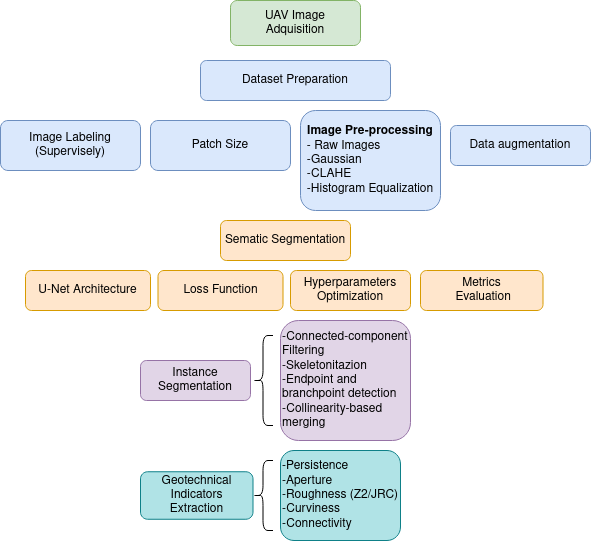

The diagram above was exported from draw.io. Its source (the exported page's mxGraphModel, read from the mxfile embedded in the PNG):
<mxGraphModel dx="1240" dy="657" grid="1" gridSize="10" guides="1" tooltips="1" connect="1" arrows="1" fold="1" page="1" pageScale="1" pageWidth="850" pageHeight="1100" math="0" shadow="0">
  <root>
    <mxCell id="0" />
    <mxCell id="1" parent="0" />
    <mxCell id="GtnibURfzxGNTM2yzmKo-1" parent="1" style="rounded=1;whiteSpace=wrap;html=1;fillColor=#dae8fc;strokeColor=#6c8ebf;" value="&lt;div&gt;&lt;font&gt;&lt;b&gt;Image Pre-processing&lt;/b&gt;&lt;/font&gt;&lt;/div&gt;&lt;div align=&quot;left&quot;&gt;- Raw Images&lt;/div&gt;&lt;div align=&quot;left&quot;&gt;-Gaussian&lt;/div&gt;&lt;div align=&quot;left&quot;&gt;-CLAHE&lt;/div&gt;&lt;div align=&quot;left&quot;&gt;-Histogram Equalization &lt;/div&gt;" vertex="1">
      <mxGeometry height="100" width="140" x="760" y="150" as="geometry" />
    </mxCell>
    <mxCell id="GtnibURfzxGNTM2yzmKo-2" parent="1" style="rounded=1;whiteSpace=wrap;html=1;fillColor=#dae8fc;strokeColor=#6c8ebf;" value="&lt;div&gt;Dataset Preparation&lt;br&gt;&lt;/div&gt;" vertex="1">
      <mxGeometry height="40" width="190" x="660" y="100" as="geometry" />
    </mxCell>
    <mxCell id="GtnibURfzxGNTM2yzmKo-3" parent="1" style="rounded=1;whiteSpace=wrap;html=1;fillColor=#e1d5e7;strokeColor=#9673a6;" value="Instance Segmentation" vertex="1">
      <mxGeometry height="40" width="110" x="600" y="400" as="geometry" />
    </mxCell>
    <mxCell id="GtnibURfzxGNTM2yzmKo-4" parent="1" style="rounded=1;whiteSpace=wrap;html=1;fillColor=#dae8fc;strokeColor=#6c8ebf;" value="Data augmentation" vertex="1">
      <mxGeometry height="40" width="140" x="910" y="165" as="geometry" />
    </mxCell>
    <mxCell id="GtnibURfzxGNTM2yzmKo-5" parent="1" style="rounded=1;whiteSpace=wrap;html=1;fillColor=#ffe6cc;strokeColor=#d79b00;" value="&lt;div&gt;Metrics&lt;/div&gt;&lt;div&gt;&amp;nbsp;Evaluation &lt;/div&gt;" vertex="1">
      <mxGeometry height="40" width="122.5" x="880" y="310" as="geometry" />
    </mxCell>
    <mxCell id="GtnibURfzxGNTM2yzmKo-6" parent="1" style="rounded=1;whiteSpace=wrap;html=1;fillColor=#ffe6cc;strokeColor=#d79b00;" value="&lt;div&gt;Hyperparameters&lt;/div&gt;&lt;div&gt;Optimization&lt;br&gt;&lt;/div&gt;" vertex="1">
      <mxGeometry height="40" width="120" x="750" y="310" as="geometry" />
    </mxCell>
    <mxCell id="GtnibURfzxGNTM2yzmKo-7" parent="1" style="rounded=1;whiteSpace=wrap;html=1;fillColor=#d5e8d4;strokeColor=#82b366;" value="&lt;div&gt;UAV Image&lt;/div&gt;&lt;div&gt;Adquisition&lt;br&gt;&lt;/div&gt;" vertex="1">
      <mxGeometry height="45" width="130" x="690" y="40" as="geometry" />
    </mxCell>
    <mxCell id="GtnibURfzxGNTM2yzmKo-8" parent="1" style="rounded=1;whiteSpace=wrap;html=1;fillColor=#dae8fc;strokeColor=#6c8ebf;" value="&lt;div&gt;Image Labeling &lt;br&gt;&lt;/div&gt;&lt;div&gt;(Supervisely)&lt;br&gt;&lt;/div&gt;" vertex="1">
      <mxGeometry height="50" width="140" x="460" y="160" as="geometry" />
    </mxCell>
    <mxCell id="GtnibURfzxGNTM2yzmKo-9" parent="1" style="rounded=1;whiteSpace=wrap;html=1;fillColor=#ffe6cc;strokeColor=#d79b00;" value="Sematic Segmentation" vertex="1">
      <mxGeometry height="40" width="130" x="680" y="260" as="geometry" />
    </mxCell>
    <mxCell id="GtnibURfzxGNTM2yzmKo-10" parent="1" style="rounded=1;whiteSpace=wrap;html=1;fillColor=#ffe6cc;strokeColor=#d79b00;" value="U-Net&amp;nbsp;Architecture" vertex="1">
      <mxGeometry height="40" width="125" x="485" y="310" as="geometry" />
    </mxCell>
    <mxCell id="GtnibURfzxGNTM2yzmKo-11" parent="1" style="rounded=1;whiteSpace=wrap;html=1;fillColor=#b0e3e6;strokeColor=#0e8088;" value="&lt;div&gt;Geotechnical Indicators&lt;/div&gt;&lt;div&gt;Extraction&lt;br&gt;&lt;/div&gt;" vertex="1">
      <mxGeometry height="47.5" width="112.5" x="600" y="511.25" as="geometry" />
    </mxCell>
    <mxCell id="GtnibURfzxGNTM2yzmKo-12" parent="1" style="rounded=1;whiteSpace=wrap;html=1;fillColor=#ffe6cc;strokeColor=#d79b00;" value="Loss Function" vertex="1">
      <mxGeometry height="40" width="125" x="617.5" y="310" as="geometry" />
    </mxCell>
    <mxCell id="GtnibURfzxGNTM2yzmKo-13" parent="1" style="rounded=1;whiteSpace=wrap;html=1;fillColor=#e1d5e7;strokeColor=#9673a6;align=left;" value="&lt;div align=&quot;left&quot;&gt;-Connected-component Filtering&lt;/div&gt;&lt;div align=&quot;left&quot;&gt;-Skeletonitazion&lt;/div&gt;&lt;div align=&quot;left&quot;&gt;-Endpoint and branchpoint detection&lt;/div&gt;&lt;div align=&quot;left&quot;&gt;-Collinearity-based merging&lt;br&gt;&lt;/div&gt;" vertex="1">
      <mxGeometry height="120" width="130" x="740" y="360" as="geometry" />
    </mxCell>
    <mxCell id="GtnibURfzxGNTM2yzmKo-14" parent="1" style="rounded=1;whiteSpace=wrap;html=1;fillColor=#dae8fc;strokeColor=#6c8ebf;" value="Patch Size" vertex="1">
      <mxGeometry height="50" width="140" x="610" y="160" as="geometry" />
    </mxCell>
    <mxCell id="GtnibURfzxGNTM2yzmKo-19" parent="1" style="rounded=1;whiteSpace=wrap;html=1;fillColor=#b0e3e6;strokeColor=#0e8088;align=left;" value="&lt;div align=&quot;left&quot;&gt;-Persistence&lt;/div&gt;&lt;div align=&quot;left&quot;&gt;-Aperture&lt;/div&gt;&lt;div align=&quot;left&quot;&gt;-Roughness (Z2/JRC)&lt;/div&gt;&lt;div align=&quot;left&quot;&gt;-Curviness&lt;/div&gt;&lt;div align=&quot;left&quot;&gt;-Connectivity&lt;br&gt;&lt;/div&gt;" vertex="1">
      <mxGeometry height="90" width="120" x="740" y="490" as="geometry" />
    </mxCell>
    <mxCell id="GtnibURfzxGNTM2yzmKo-21" parent="1" style="shape=curlyBracket;whiteSpace=wrap;html=1;rounded=1;labelPosition=left;verticalLabelPosition=middle;align=right;verticalAlign=middle;" value="" vertex="1">
      <mxGeometry height="90" width="20" x="712.5" y="375" as="geometry" />
    </mxCell>
    <mxCell id="GtnibURfzxGNTM2yzmKo-22" parent="1" style="shape=curlyBracket;whiteSpace=wrap;html=1;rounded=1;labelPosition=left;verticalLabelPosition=middle;align=right;verticalAlign=middle;" value="" vertex="1">
      <mxGeometry height="70" width="20" x="712.5" y="500" as="geometry" />
    </mxCell>
  </root>
</mxGraphModel>